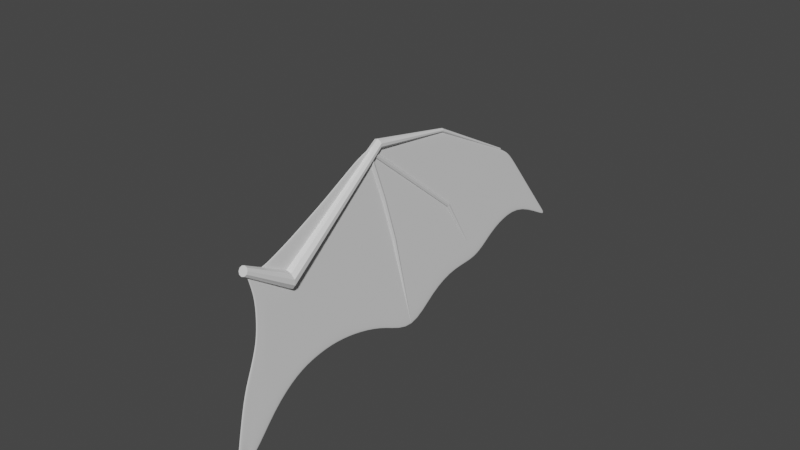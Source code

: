 # Source: wing.blend  (saved by Blender 3.1.7; exported with 4.5.12 LTS)
import bpy
from mathutils import Matrix  # noqa: F401  (used for matrix-valued properties, if any)

bpy.ops.wm.read_factory_settings(use_empty=True)
scene = bpy.context.scene
scene.name = 'Scene'

# ---- collections
col_collection = bpy.data.collections.new('Collection'); scene.collection.children.link(col_collection)

# ---- world
world_world = bpy.data.worlds.new('World'); scene.world = world_world
world_world.use_nodes = True; world_world.node_tree.nodes.clear()
_N = world_world.node_tree.nodes; _L = world_world.node_tree.links
n0 = _N.new('ShaderNodeOutputWorld'); n0.name = 'World Output'; n0.location = (300, 300)
n1 = _N.new('ShaderNodeBackground'); n1.name = 'Background'; n1.location = (10, 300)
n1.inputs[0].default_value = (0.05088, 0.05088, 0.05088, 1.0)
_L.new(n1.outputs[0], n0.inputs[0])
n0.is_active_output = True
world_world.color = (0.05088, 0.05088, 0.05088)
world_world.use_sun_shadow = False
world_world.sun_shadow_jitter_overblur = 0.0

# ---- meshes
me_cylinder = bpy.data.meshes.new('Cylinder')
me_cylinder.from_pydata([(-6.661e-16, 3.196, -0.7176), (0.5878, 3.023, -0.6373), (0.9511, 2.569, -0.4269), (0.9511, 2.008, -0.1669), (0.5878, 1.555, 0.04351), (-8.742e-08, 1.382, 0.1239), (-0.5878, 1.555, 0.04351), (-0.9511, 2.008, -0.1669), (-0.9511, 2.569, -0.4269), (-0.5878, 3.023, -0.6373), (0.3084, 0.7211, 14.78), (3.314e-06, 0.8118, 14.74), (0.499, 0.4839, 14.89), (0.499, 0.1906, 15.03), (0.3084, -0.04667, 15.14), (3.268e-06, -0.1373, 15.18), (-0.3084, -0.04667, 15.14), (-0.499, 0.1906, 15.03), (-0.499, 0.4839, 14.89), (-0.3084, 0.7211, 14.78), (0.1294, 6.639, 22.58), (1.711e-06, 6.67, 22.55), (0.2093, 6.559, 22.66), (0.2093, 6.46, 22.75), (0.1294, 6.381, 22.82), (1.692e-06, 6.35, 22.85), (-0.1294, 6.381, 22.82), (-0.2093, 6.46, 22.75), (-0.2093, 6.559, 22.66), (-0.1294, 6.639, 22.58), (0.05389, 16.37, 29.18), (2.697e-06, 16.38, 29.17), (0.08719, 16.34, 29.22), (0.08719, 16.31, 29.27), (0.05389, 16.28, 29.3), (2.689e-06, 16.27, 29.32), (-0.05388, 16.28, 29.3), (-0.08719, 16.31, 29.27), (-0.08719, 16.34, 29.22), (-0.05388, 16.37, 29.18), (-3.353e-08, -2.55, -3.732), (0.3031, -2.606, -3.651), (0.4904, -2.751, -3.438), (0.4904, -2.931, -3.176), (0.3031, -3.077, -2.963), (-7.86e-08, -3.133, -2.882), (-0.3031, -3.077, -2.963), (-0.4904, -2.931, -3.176), (-0.4904, -2.751, -3.438), (-0.3031, -2.606, -3.651)], [], [(7, 8, 48, 47), (7, 17, 18, 8), (0, 11, 10, 1), (4, 14, 15, 5), (1, 10, 12, 2), (8, 18, 19, 9), (5, 15, 16, 6), (2, 12, 13, 3), (9, 19, 11, 0), (6, 16, 17, 7), (3, 13, 14, 4), (12, 22, 23, 13), (10, 11, 21, 20), (19, 29, 21, 11), (16, 26, 27, 17), (13, 23, 24, 14), (17, 27, 28, 18), (14, 24, 25, 15), (10, 20, 22, 12), (18, 28, 29, 19), (15, 25, 26, 16), (22, 20, 30, 32), (21, 31, 30, 20), (30, 31, 39, 38, 37, 36, 35, 34, 33, 32), (28, 38, 39, 29), (25, 35, 36, 26), (22, 32, 33, 23), (29, 39, 31, 21), (26, 36, 37, 27), (23, 33, 34, 24), (27, 37, 38, 28), (24, 34, 35, 25), (40, 41, 42, 43, 44, 45, 46, 47, 48, 49), (4, 5, 45, 44), (1, 2, 42, 41), (8, 9, 49, 48), (5, 6, 46, 45), (2, 3, 43, 42), (9, 0, 40, 49), (6, 7, 47, 46), (3, 4, 44, 43), (0, 1, 41, 40)])
_uv = me_cylinder.uv_layers.new(name='UVMap')
_uv.uv.foreach_set('vector', [0.3, 0.5, 0.2, 0.5, 0.2, 0.5, 0.3, 0.5, 0.3, 0.5, 0.3, 1.0, 0.2, 1.0, 0.2, 0.5, 1.0, 0.5, 1.0, 1.0, 0.9, 1.0, 0.9, 0.5, 0.6, 0.5, 0.6, 1.0, 0.5, 1.0, 0.5, 0.5, 0.9, 0.5, 0.9, 1.0, 0.8, 1.0, 0.8, 0.5, 0.2, 0.5, 0.2, 1.0, 0.1, 1.0, 0.1, 0.5, 0.5, 0.5, 0.5, 1.0, 0.4, 1.0, 0.4, 0.5, 0.8, 0.5, 0.8, 1.0, 0.7, 1.0, 0.7, 0.5, 0.1, 0.5, 0.1, 1.0, -7.451e-08, 1.0, -7.451e-08, 0.5, 0.4, 0.5, 0.4, 1.0, 0.3, 1.0, 0.3, 0.5, 0.7, 0.5, 0.7, 1.0, 0.6, 1.0, 0.6, 0.5, 0.8, 1.0, 0.8, 1.0, 0.7, 1.0, 0.7, 1.0, 0.9, 1.0, 1.0, 1.0, 1.0, 1.0, 0.9, 1.0, 0.1, 1.0, 0.1, 1.0, -7.451e-08, 1.0, -7.451e-08, 1.0, 0.4, 1.0, 0.4, 1.0, 0.3, 1.0, 0.3, 1.0, 0.7, 1.0, 0.7, 1.0, 0.6, 1.0, 0.6, 1.0, 0.3, 1.0, 0.3, 1.0, 0.2, 1.0, 0.2, 1.0, 0.6, 1.0, 0.6, 1.0, 0.5, 1.0, 0.5, 1.0, 0.9, 1.0, 0.9, 1.0, 0.8, 1.0, 0.8, 1.0, 0.2, 1.0, 0.2, 1.0, 0.1, 1.0, 0.1, 1.0, 0.5, 1.0, 0.5, 1.0, 0.4, 1.0, 0.4, 1.0, 0.8, 1.0, 0.9, 1.0, 0.9, 1.0, 0.8, 1.0, 1.0, 1.0, 1.0, 1.0, 0.9, 1.0, 0.9, 1.0, 0.3911, 0.4442, 0.25, 0.49, 0.1089, 0.4442, 0.02175, 0.3242, 0.02175, 0.1758, 0.1089, 0.05584, 0.25, 0.01, 0.3911, 0.05584, 0.4783, 0.1758, 0.4783, 0.3242, 0.2, 1.0, 0.2, 1.0, 0.1, 1.0, 0.1, 1.0, 0.5, 1.0, 0.5, 1.0, 0.4, 1.0, 0.4, 1.0, 0.8, 1.0, 0.8, 1.0, 0.7, 1.0, 0.7, 1.0, 0.1, 1.0, 0.1, 1.0, -7.451e-08, 1.0, -7.451e-08, 1.0, 0.4, 1.0, 0.4, 1.0, 0.3, 1.0, 0.3, 1.0, 0.7, 1.0, 0.7, 1.0, 0.6, 1.0, 0.6, 1.0, 0.3, 1.0, 0.3, 1.0, 0.2, 1.0, 0.2, 1.0, 0.6, 1.0, 0.6, 1.0, 0.5, 1.0, 0.5, 1.0, 0.75, 0.49, 0.8911, 0.4442, 0.9783, 0.3242, 0.9783, 0.1758, 0.8911, 0.05584, 0.75, 0.01, 0.6089, 0.05584, 0.5217, 0.1758, 0.5217, 0.3242, 0.6089, 0.4442, 0.6, 0.5, 0.5, 0.5, 0.5, 0.5, 0.6, 0.5, 0.9, 0.5, 0.8, 0.5, 0.8, 0.5, 0.9, 0.5, 0.2, 0.5, 0.1, 0.5, 0.1, 0.5, 0.2, 0.5, 0.5, 0.5, 0.4, 0.5, 0.4, 0.5, 0.5, 0.5, 0.8, 0.5, 0.7, 0.5, 0.7, 0.5, 0.8, 0.5, 0.1, 0.5, -7.451e-08, 0.5, -7.451e-08, 0.5, 0.1, 0.5, 0.4, 0.5, 0.3, 0.5, 0.3, 0.5, 0.4, 0.5, 0.7, 0.5, 0.6, 0.5, 0.6, 0.5, 0.7, 0.5, 1.0, 0.5, 0.9, 0.5, 0.9, 0.5, 1.0, 0.5])
me_cylinder.use_remesh_fix_poles = True
me_cylinder.use_remesh_preserve_attributes = False
me_cylinder.update()
me_cylinder_001 = bpy.data.meshes.new('Cylinder.001')
me_cylinder_001.from_pydata([(-3.416e-10, 0.4648, -0.738), (1.665e-16, -0.7493, 0.6629), (0.005651, 0.4628, -0.7393), (0.02121, -0.7549, 0.6561), (0.007992, 0.4581, -0.7424), (0.03, -0.7685, 0.6398), (0.005651, 0.4533, -0.7455), (0.02121, -0.7821, 0.6235), (-1.04e-09, 0.4514, -0.7467), (-2.623e-09, -0.7877, 0.6168), (-0.005651, 0.4533, -0.7455), (-0.02121, -0.7821, 0.6235), (-0.007992, 0.4581, -0.7424), (-0.03, -0.7685, 0.6398), (-0.005651, 0.4628, -0.7393), (-0.02121, -0.7549, 0.6561), (0.0, 0.02247, 0.01988), (0.02121, 0.01589, 0.01406), (0.03, -6.594e-08, 1.665e-07), (0.02121, -0.01589, -0.01406), (-2.623e-09, -0.02247, -0.01988), (-0.02121, -0.01589, -0.01406), (-0.03, -6.469e-08, 1.676e-07), (-0.02121, 0.01589, 0.01406), (0.02121, -1.268, 1.083), (-2.441e-07, -1.262, 1.09), (0.03, -1.281, 1.067), (0.02121, -1.295, 1.05), (-2.467e-07, -1.301, 1.044), (-0.02121, -1.295, 1.05), (-0.03, -1.281, 1.067), (-0.02121, -1.268, 1.083)], [], [(16, 1, 3, 17), (17, 3, 5, 18), (18, 5, 7, 19), (19, 7, 9, 20), (20, 9, 11, 21), (21, 11, 13, 22), (9, 7, 27, 28), (22, 13, 15, 23), (23, 15, 1, 16), (0, 2, 4, 6, 8, 10, 12, 14), (14, 23, 16, 0), (12, 22, 23, 14), (10, 21, 22, 12), (8, 20, 21, 10), (6, 19, 20, 8), (4, 18, 19, 6), (2, 17, 18, 4), (0, 16, 17, 2), (24, 25, 31, 30, 29, 28, 27, 26), (15, 13, 30, 31), (5, 3, 24, 26), (11, 9, 28, 29), (1, 15, 31, 25), (3, 1, 25, 24), (7, 5, 26, 27), (13, 11, 29, 30)])
_uv = me_cylinder_001.uv_layers.new(name='UVMap')
_uv.uv.foreach_set('vector', [1.0, 0.75, 1.0, 1.0, 0.875, 1.0, 0.875, 0.75, 0.875, 0.75, 0.875, 1.0, 0.75, 1.0, 0.75, 0.75, 0.75, 0.75, 0.75, 1.0, 0.625, 1.0, 0.625, 0.75, 0.625, 0.75, 0.625, 1.0, 0.5, 1.0, 0.5, 0.75, 0.5, 0.75, 0.5, 1.0, 0.375, 1.0, 0.375, 0.75, 0.375, 0.75, 0.375, 1.0, 0.25, 1.0, 0.25, 0.75, 0.5, 1.0, 0.625, 1.0, 0.625, 1.0, 0.5, 1.0, 0.25, 0.75, 0.25, 1.0, 0.125, 1.0, 0.125, 0.75, 0.125, 0.75, 0.125, 1.0, 0.0, 1.0, 0.0, 0.75, 0.75, 0.49, 0.9197, 0.4197, 0.99, 0.25, 0.9197, 0.08029, 0.75, 0.01, 0.5803, 0.08029, 0.51, 0.25, 0.5803, 0.4197, 0.125, 0.5, 0.125, 0.75, 0.0, 0.75, 0.0, 0.5, 0.25, 0.5, 0.25, 0.75, 0.125, 0.75, 0.125, 0.5, 0.375, 0.5, 0.375, 0.75, 0.25, 0.75, 0.25, 0.5, 0.5, 0.5, 0.5, 0.75, 0.375, 0.75, 0.375, 0.5, 0.625, 0.5, 0.625, 0.75, 0.5, 0.75, 0.5, 0.5, 0.75, 0.5, 0.75, 0.75, 0.625, 0.75, 0.625, 0.5, 0.875, 0.5, 0.875, 0.75, 0.75, 0.75, 0.75, 0.5, 1.0, 0.5, 1.0, 0.75, 0.875, 0.75, 0.875, 0.5, 0.4197, 0.4197, 0.25, 0.49, 0.08029, 0.4197, 0.01, 0.25, 0.08029, 0.08029, 0.25, 0.01, 0.4197, 0.08029, 0.49, 0.25, 0.125, 1.0, 0.25, 1.0, 0.25, 1.0, 0.125, 1.0, 0.75, 1.0, 0.875, 1.0, 0.875, 1.0, 0.75, 1.0, 0.375, 1.0, 0.5, 1.0, 0.5, 1.0, 0.375, 1.0, 0.0, 1.0, 0.125, 1.0, 0.125, 1.0, 0.0, 1.0, 0.875, 1.0, 1.0, 1.0, 1.0, 1.0, 0.875, 1.0, 0.625, 1.0, 0.75, 1.0, 0.75, 1.0, 0.625, 1.0, 0.25, 1.0, 0.375, 1.0, 0.375, 1.0, 0.25, 1.0])
me_cylinder_001.use_remesh_fix_poles = True
me_cylinder_001.use_remesh_preserve_attributes = False
me_cylinder_001.update()
me_cylinder_002 = bpy.data.meshes.new('Cylinder.002')
me_cylinder_002.from_pydata([(-3.416e-10, 0.487, -0.5444), (1.883e-16, -0.7923, 0.7136), (0.005651, 0.4852, -0.546), (0.02121, -0.7979, 0.7068), (0.007992, 0.4809, -0.5496), (0.03, -0.8115, 0.6905), (0.005651, 0.4766, -0.5533), (0.02121, -0.825, 0.6742), (-1.04e-09, 0.4748, -0.5548), (-2.623e-09, -0.8307, 0.6674), (-0.005651, 0.4766, -0.5533), (-0.02121, -0.825, 0.6742), (-0.007992, 0.4809, -0.5496), (-0.03, -0.8115, 0.6905), (-0.005651, 0.4852, -0.546), (-0.02121, -0.7979, 0.7068), (1.503e-16, -0.3604, 0.3279), (0.02121, -0.367, 0.322), (0.03, -0.3829, 0.308), (0.02121, -0.3987, 0.2939), (-2.623e-09, -0.4053, 0.2881), (-0.02121, -0.3987, 0.2939), (-0.03, -0.3829, 0.308), (-0.02121, -0.367, 0.322), (0.02121, -1.268, 1.083), (-2.441e-07, -1.262, 1.09), (0.03, -1.281, 1.067), (0.02121, -1.295, 1.05), (-2.467e-07, -1.301, 1.044), (-0.02121, -1.295, 1.05), (-0.03, -1.281, 1.067), (-0.02121, -1.268, 1.083)], [], [(16, 1, 3, 17), (17, 3, 5, 18), (18, 5, 7, 19), (19, 7, 9, 20), (20, 9, 11, 21), (21, 11, 13, 22), (9, 7, 27, 28), (22, 13, 15, 23), (23, 15, 1, 16), (0, 2, 4, 6, 8, 10, 12, 14), (14, 23, 16, 0), (12, 22, 23, 14), (10, 21, 22, 12), (8, 20, 21, 10), (6, 19, 20, 8), (4, 18, 19, 6), (2, 17, 18, 4), (0, 16, 17, 2), (24, 25, 31, 30, 29, 28, 27, 26), (15, 13, 30, 31), (5, 3, 24, 26), (11, 9, 28, 29), (1, 15, 31, 25), (3, 1, 25, 24), (7, 5, 26, 27), (13, 11, 29, 30)])
_uv = me_cylinder_002.uv_layers.new(name='UVMap')
_uv.uv.foreach_set('vector', [1.0, 0.75, 1.0, 1.0, 0.875, 1.0, 0.875, 0.75, 0.875, 0.75, 0.875, 1.0, 0.75, 1.0, 0.75, 0.75, 0.75, 0.75, 0.75, 1.0, 0.625, 1.0, 0.625, 0.75, 0.625, 0.75, 0.625, 1.0, 0.5, 1.0, 0.5, 0.75, 0.5, 0.75, 0.5, 1.0, 0.375, 1.0, 0.375, 0.75, 0.375, 0.75, 0.375, 1.0, 0.25, 1.0, 0.25, 0.75, 0.5, 1.0, 0.625, 1.0, 0.625, 1.0, 0.5, 1.0, 0.25, 0.75, 0.25, 1.0, 0.125, 1.0, 0.125, 0.75, 0.125, 0.75, 0.125, 1.0, 0.0, 1.0, 0.0, 0.75, 0.75, 0.49, 0.9197, 0.4197, 0.99, 0.25, 0.9197, 0.08029, 0.75, 0.01, 0.5803, 0.08029, 0.51, 0.25, 0.5803, 0.4197, 0.125, 0.5, 0.125, 0.75, 0.0, 0.75, 0.0, 0.5, 0.25, 0.5, 0.25, 0.75, 0.125, 0.75, 0.125, 0.5, 0.375, 0.5, 0.375, 0.75, 0.25, 0.75, 0.25, 0.5, 0.5, 0.5, 0.5, 0.75, 0.375, 0.75, 0.375, 0.5, 0.625, 0.5, 0.625, 0.75, 0.5, 0.75, 0.5, 0.5, 0.75, 0.5, 0.75, 0.75, 0.625, 0.75, 0.625, 0.5, 0.875, 0.5, 0.875, 0.75, 0.75, 0.75, 0.75, 0.5, 1.0, 0.5, 1.0, 0.75, 0.875, 0.75, 0.875, 0.5, 0.4197, 0.4197, 0.25, 0.49, 0.08029, 0.4197, 0.01, 0.25, 0.08029, 0.08029, 0.25, 0.01, 0.4197, 0.08029, 0.49, 0.25, 0.125, 1.0, 0.25, 1.0, 0.25, 1.0, 0.125, 1.0, 0.75, 1.0, 0.875, 1.0, 0.875, 1.0, 0.75, 1.0, 0.375, 1.0, 0.5, 1.0, 0.5, 1.0, 0.375, 1.0, 0.0, 1.0, 0.125, 1.0, 0.125, 1.0, 0.0, 1.0, 0.875, 1.0, 1.0, 1.0, 1.0, 1.0, 0.875, 1.0, 0.625, 1.0, 0.75, 1.0, 0.75, 1.0, 0.625, 1.0, 0.25, 1.0, 0.375, 1.0, 0.375, 1.0, 0.25, 1.0])
me_cylinder_002.use_remesh_fix_poles = True
me_cylinder_002.use_remesh_preserve_attributes = False
me_cylinder_002.update()
me_plane = bpy.data.meshes.new('Plane')
me_plane.from_pydata([(-1.189, -0.9959, -0.003287), (1.258, -1.406, -0.0002861), (-0.02062, 1.391, -0.003466), (1.689, 1.835, -0.006887), (-1.535, -0.02145, 0.0002977), (0.8272, -0.257, 0.002182), (-1.173, -0.6442, 0.001249), (0.6509, -0.8136, 0.002579), (-0.08802, -1.078, -0.002711), (0.8211, 1.615, -0.005193), (-0.3539, -0.1392, 0.00124), (-0.228, -0.7248, 0.001869), (0.3871, 1.506, -0.004346), (-0.9444, -0.08033, 0.0007687), (-0.6674, -0.6805, 0.001514), (-0.5035, -0.9979, -0.003361), (0.3561, -1.223, -0.001558), (1.255, 1.725, -0.00604), (0.2366, -0.1981, 0.001711), (0.2114, -0.7692, 0.002224), (1.195, 0.4561, 0.0003872), (-1.352, 0.3928, 0.0008707), (-0.1003, 0.4266, 0.0006203), (-0.748, 0.4118, 0.0007369), (0.5474, 0.4413, 0.0005038), (-1.572, 0.1661, 0.0006735), (1.525, 0.2018, 0.0003908), (-0.02321, 0.1839, 0.0005321), (-0.7974, 0.175, 0.0006028), (0.751, 0.1929, 0.0004615), (0.6718, -0.465, 0.00184), (-1.353, -0.2933, 0.0004688), (-0.3406, -0.3791, 0.001155), (-0.8468, -0.3362, 0.0008117), (0.1656, -0.4221, 0.001498), (-1.088, -0.8795, 0.001388), (1.322, -1.286, 0.003789), (-0.007225, -0.9972, 0.00196), (-0.4887, -0.9303, 0.001588), (0.4743, -1.064, 0.002333), (1.276, 0.939, -0.001528), (0.09384, 0.8449, -0.0007879), (-0.4971, 0.7978, -0.000418), (0.6848, 0.892, -0.001158), (-1.06, 0.7508, -5.917e-05), (0.1702, 1.451, -0.003922), (-1.24, -0.05089, 0.0005332), (-0.8872, -0.6583, 0.001336), (-0.8277, -0.9696, -0.003548), (-1.072, 0.4045, 0.0007952), (-1.185, 0.1706, 0.0006381), (-1.1, -0.3147, 0.0006403), (-0.7295, -0.8969, 0.001402), (-0.8592, 0.7874, -0.0003109), (-0.2509, -1.035, -0.003078), (0.6041, 1.561, -0.004769), (-0.6492, -0.1098, 0.001004), (-0.4477, -0.7027, 0.001692), (-0.4908, 0.4323, 0.0006007), (-0.4103, 0.1795, 0.0005675), (-0.5937, -0.3577, 0.0009832), (-0.248, -0.9637, 0.001774), (-0.2016, 0.8214, -0.0006029), (1.038, 1.67, -0.005616), (-0.05864, -0.1687, 0.001475), (-0.008275, -0.747, 0.002047), (0.1147, -1.141, -0.002208), (0.2235, 0.434, 0.0005621), (0.3639, 0.1884, 0.0004968), (-0.08748, -0.4006, 0.001326), (0.2335, -1.031, 0.002147), (0.3893, 0.8684, -0.0009728), (1.026, -1.36, -0.0006508), (1.472, 1.78, -0.006463), (0.5319, -0.2275, 0.001946), (0.4312, -0.7914, 0.002402), (0.8712, 0.4487, 0.0004455), (1.138, 0.1973, 0.0004262), (0.4187, -0.4435, 0.001669), (0.7593, -1.151, 0.002923), (0.9803, 0.9155, -0.001343), (1.014, 1.28, -0.003259), (0.1837, 1.153, -0.002273), (-0.2316, 1.09, -0.00178), (0.599, 1.216, -0.002766), (-0.6207, 1.021, -0.001255), (-0.4392, 1.058, -0.001534), (-0.02395, 1.121, -0.002027), (0.3913, 1.185, -0.00252), (0.8066, 1.248, -0.003013), (1.067, 1.51, -0.00465), (0.3711, 1.368, -0.003553), (0.02339, 1.297, -0.003004), (0.7189, 1.439, -0.004101), (-0.1505, 1.262, -0.00273), (0.1973, 1.332, -0.003278), (0.545, 1.403, -0.003827), (0.8928, 1.474, -0.004376), (-0.2938, 1.218, -0.002399), (-1.184, 0.584, 0.0003265), (1.127, 0.7055, -0.0006171), (-0.04493, 0.6464, -0.0001517), (-0.6973, 0.6299, 3.055e-06), (0.5409, 0.6759, -0.0003844), (-0.9236, 0.602, 0.0001973), (-0.3378, 0.6316, -3.538e-05), (0.248, 0.6611, -0.0002681), (0.8337, 0.6907, -0.0005008), (0.8699, -1.039, 0.003132), (-0.1695, -0.8612, 0.001937), (-0.6031, -0.8089, 0.001594), (0.2641, -0.9136, 0.002279), (-1.123, -0.7679, 0.001375), (-0.8199, -0.7827, 0.001423), (-0.3863, -0.8351, 0.001765), (0.04728, -0.8874, 0.002108), (0.5017, -0.9648, 0.002641), (-1.164, -0.945, -0.0008816), (1.097, -1.32, 0.001624), (-0.04762, -1.038, -0.0003751), (-0.4961, -0.9641, -0.0008867), (0.4152, -1.144, 0.0003875), (-0.7786, -0.9333, -0.001073), (-0.2494, -0.9994, -0.0006519), (0.1741, -1.086, -3.072e-05), (0.6983, -1.216, 0.000905), (-1.553, 0.07232, 0.0004856), (1.088, -0.03529, 0.001381), (-0.1886, 0.02237, 0.0008859), (-0.8709, 0.04734, 0.0006857), (0.4938, -0.002608, 0.001086), (-1.212, 0.05983, 0.0005857), (-0.5297, 0.03485, 0.0007858), (0.1526, 0.00988, 0.000986), (0.7678, -0.01784, 0.001234), (-0.8239, 0.8982, -0.0007618), (1.101, 1.107, -0.002355), (0.1388, 0.999, -0.001531), (-0.3644, 0.9437, -0.001099), (0.6419, 1.054, -0.001962), (-0.6159, 0.9161, -0.0008833), (-0.1128, 0.9713, -0.001315), (0.3903, 1.027, -0.001746), (0.8934, 1.082, -0.002178), (-1.263, -0.4688, 0.0008589), (0.6286, -0.6384, 0.002216), (-0.2843, -0.552, 0.001512), (-0.7571, -0.5083, 0.001163), (0.1885, -0.5957, 0.001861), (-0.9935, -0.4865, 0.0009884), (-0.5207, -0.5302, 0.001337), (-0.04788, -0.5738, 0.001686), (0.4249, -0.6175, 0.002035), (-1.189, -0.9947, -0.02325), (1.258, -1.405, -0.02027), (-0.02064, 1.391, -0.02347), (1.689, 1.834, -0.02689), (-1.535, -0.02144, -0.0197), (0.8272, -0.257, -0.01782), (-1.172, -0.6443, -0.01875), (0.6509, -0.8137, -0.01742), (-0.08776, -1.077, -0.02269), (0.8211, 1.615, -0.02519), (-0.3539, -0.1392, -0.01876), (-0.228, -0.7249, -0.01813), (0.3871, 1.506, -0.02435), (-0.9444, -0.08034, -0.01923), (-0.6674, -0.6805, -0.01849), (-0.5034, -0.9966, -0.02332), (0.3563, -1.223, -0.02155), (1.255, 1.725, -0.02604), (0.2366, -0.1981, -0.01829), (0.2115, -0.7693, -0.01778), (1.195, 0.4561, -0.01961), (-1.352, 0.3928, -0.01913), (-0.1003, 0.4266, -0.01938), (-0.748, 0.4118, -0.01926), (0.5474, 0.4413, -0.0195), (-1.572, 0.1661, -0.01933), (1.525, 0.2018, -0.01961), (-0.02321, 0.1839, -0.01947), (-0.7974, 0.175, -0.0194), (0.751, 0.1928, -0.01954), (0.6718, -0.465, -0.01816), (-1.353, -0.2933, -0.01953), (-0.3406, -0.3792, -0.01885), (-0.8467, -0.3362, -0.01919), (0.1656, -0.4221, -0.0185), (-1.088, -0.879, -0.01861), (1.322, -1.285, -0.01621), (-0.007129, -0.9967, -0.01803), (-0.4886, -0.9296, -0.0184), (0.4744, -1.064, -0.01767), (1.276, 0.9389, -0.02153), (0.09383, 0.8448, -0.02079), (-0.4971, 0.7977, -0.02042), (0.6848, 0.8919, -0.02116), (-1.06, 0.7507, -0.02006), (0.1702, 1.451, -0.02392), (-1.24, -0.05089, -0.01947), (-0.8871, -0.6583, -0.01866), (-0.8278, -0.9684, -0.02351), (-1.072, 0.4044, -0.0192), (-1.185, 0.1706, -0.01936), (-1.1, -0.3148, -0.01936), (-0.7294, -0.8963, -0.01859), (-0.7926, 0.7742, -0.02023), (-0.2506, -1.034, -0.02304), (0.6041, 1.561, -0.02477), (-0.6492, -0.1098, -0.019), (-0.4477, -0.7027, -0.01831), (-0.4242, 0.4192, -0.01932), (-0.4103, 0.1795, -0.01943), (-0.5937, -0.3577, -0.01902), (-0.2479, -0.9631, -0.01822), (-0.2016, 0.8213, -0.0206), (1.038, 1.67, -0.02562), (-0.05863, -0.1687, -0.01852), (-0.008261, -0.7471, -0.01795), (0.1149, -1.14, -0.0222), (0.2235, 0.4339, -0.01944), (0.3639, 0.1884, -0.0195), (-0.08746, -0.4006, -0.01867), (0.2336, -1.03, -0.01785), (0.3893, 0.8683, -0.02097), (1.027, -1.359, -0.02064), (1.472, 1.78, -0.02646), (0.5319, -0.2276, -0.01805), (0.4312, -0.7915, -0.0176), (0.8712, 0.4487, -0.01955), (1.138, 0.1973, -0.01957), (0.4187, -0.4436, -0.01833), (0.7594, -1.15, -0.01708), (0.9803, 0.9154, -0.02134), (1.014, 1.28, -0.02326), (0.1837, 1.153, -0.02227), (-0.2316, 1.089, -0.02178), (0.599, 1.216, -0.02277), (-0.6207, 1.021, -0.02125), (-0.4392, 1.058, -0.02153), (-0.02396, 1.121, -0.02203), (0.3913, 1.185, -0.02252), (0.8066, 1.248, -0.02301), (1.067, 1.509, -0.02465), (0.3711, 1.368, -0.02355), (0.02338, 1.297, -0.023), (0.7189, 1.439, -0.0241), (-0.1505, 1.262, -0.02273), (0.1973, 1.332, -0.02328), (0.545, 1.403, -0.02383), (0.8927, 1.474, -0.02438), (-0.2938, 1.218, -0.0224), (-1.184, 0.5839, -0.01967), (1.127, 0.7054, -0.02062), (-0.04493, 0.6463, -0.02015), (-0.6307, 0.6167, -0.01992), (0.5408, 0.6759, -0.02038), (-0.9236, 0.6019, -0.0198), (-0.3378, 0.6315, -0.02004), (0.248, 0.6611, -0.02027), (0.8337, 0.6906, -0.0205), (0.8699, -1.039, -0.01687), (-0.1695, -0.8612, -0.01806), (-0.6031, -0.8089, -0.01841), (0.2641, -0.9136, -0.01772), (-1.123, -0.7679, -0.01862), (-0.8199, -0.7827, -0.01858), (-0.3863, -0.835, -0.01823), (0.0473, -0.8874, -0.01789), (0.5018, -0.9648, -0.01736), (-1.164, -0.9439, -0.02085), (1.097, -1.32, -0.01837), (-0.04741, -1.037, -0.02035), (-0.4959, -0.9628, -0.02084), (0.4153, -1.143, -0.01961), (-0.7785, -0.9321, -0.02104), (-0.2492, -0.9981, -0.02061), (0.1743, -1.085, -0.02002), (0.6985, -1.216, -0.01909), (-1.553, 0.07234, -0.01951), (1.088, -0.03537, -0.01862), (-0.1886, 0.02232, -0.01911), (-0.8709, 0.04733, -0.01931), (0.4938, -0.002676, -0.01891), (-1.212, 0.05984, -0.01941), (-0.5297, 0.03482, -0.01921), (0.1526, 0.009821, -0.01901), (0.7678, -0.01791, -0.01877), (-0.8239, 0.8981, -0.02076), (1.101, 1.107, -0.02235), (0.1388, 0.9989, -0.02153), (-0.3644, 0.9436, -0.0211), (0.6419, 1.054, -0.02196), (-0.6159, 0.916, -0.02088), (-0.1128, 0.9712, -0.02131), (0.3903, 1.026, -0.02175), (0.8934, 1.082, -0.02218), (-1.263, -0.4688, -0.01914), (0.6286, -0.6385, -0.01778), (-0.2843, -0.552, -0.01849), (-0.7571, -0.5084, -0.01884), (0.1885, -0.5957, -0.01814), (-0.9935, -0.4865, -0.01901), (-0.5207, -0.5302, -0.01866), (-0.04787, -0.5739, -0.01831), (0.4249, -0.6175, -0.01796), (-1.177, -0.9705, -0.002084), (1.119, -1.35, 0.0005868), (-0.06782, -1.058, -0.001543), (-0.4998, -0.981, -0.002124), (0.3857, -1.184, -0.0005852), (-0.8032, -0.9514, -0.00231), (-0.2501, -1.017, -0.001865), (0.1444, -1.113, -0.001119), (0.8624, -1.288, 0.0001271), (-1.177, -0.9693, -0.02205), (1.12, -1.349, -0.0194), (-0.06758, -1.057, -0.02152), (-0.4997, -0.9797, -0.02208), (0.3858, -1.183, -0.02058), (-0.8031, -0.9503, -0.02228), (-0.2499, -1.016, -0.02183), (0.1446, -1.112, -0.02111), (0.8625, -1.287, -0.01986), (1.142, -1.29, 0.002629), (-0.02742, -1.017, 0.0007927), (-0.4924, -0.9472, 0.0003505), (0.4447, -1.104, 0.00136), (-0.754, -0.9151, 0.0001643), (-0.2487, -0.9816, 0.0005611), (0.2038, -1.058, 0.001058), (0.7288, -1.184, 0.001914), (-1.126, -0.9123, 0.0002531), (1.143, -1.289, -0.01737), (-0.02727, -1.017, -0.01919), (-0.4923, -0.9462, -0.01962), (0.4448, -1.103, -0.01864), (-0.754, -0.9142, -0.01982), (-0.2485, -0.9806, -0.01941), (0.2039, -1.058, -0.01894), (0.7289, -1.183, -0.01808), (-1.126, -0.9115, -0.01973)], [], [(97, 90, 3, 73), (78, 30, 5, 74), (116, 108, 7, 75), (114, 109, 11, 57), (60, 32, 10, 56), (95, 91, 9, 55), (94, 92, 12, 45), (51, 33, 13, 46), (113, 110, 14, 47), (115, 111, 19, 65), (69, 34, 18, 64), (96, 93, 17, 63), (68, 29, 24, 67), (50, 28, 23, 49), (59, 27, 22, 58), (77, 26, 20, 76), (134, 127, 26, 77), (132, 128, 27, 59), (131, 129, 28, 50), (133, 130, 29, 68), (151, 148, 34, 69), (149, 147, 33, 51), (150, 146, 32, 60), (152, 145, 30, 78), (330, 327, 39, 70), (328, 326, 38, 52), (329, 325, 37, 61), (331, 324, 36, 79), (106, 103, 43, 71), (104, 102, 42, 53), (105, 101, 41, 62), (107, 100, 40, 80), (99, 104, 53, 44), (332, 328, 52, 35), (144, 149, 51, 31), (126, 131, 50, 25), (25, 50, 49, 21), (112, 113, 47, 6), (31, 51, 46, 4), (98, 94, 45, 2), (102, 105, 62, 42), (326, 329, 61, 38), (147, 150, 60, 33), (129, 132, 59, 28), (28, 59, 58, 23), (92, 95, 55, 12), (33, 60, 56, 13), (110, 114, 57, 14), (101, 106, 71, 41), (325, 330, 70, 37), (146, 151, 69, 32), (128, 133, 68, 27), (27, 68, 67, 22), (91, 96, 63, 9), (32, 69, 64, 10), (109, 115, 65, 11), (103, 107, 80, 43), (327, 331, 79, 39), (148, 152, 78, 34), (130, 134, 77, 29), (29, 77, 76, 24), (111, 116, 75, 19), (34, 78, 74, 18), (93, 97, 73, 17), (139, 143, 89, 84), (137, 142, 88, 82), (138, 141, 87, 83), (135, 140, 86, 85), (142, 139, 84, 88), (140, 138, 83, 86), (141, 137, 82, 87), (143, 136, 81, 89), (84, 89, 97, 93), (82, 88, 96, 91), (83, 87, 95, 92), (85, 86, 94, 98), (88, 84, 93, 96), (86, 83, 92, 94), (87, 82, 91, 95), (89, 81, 90, 97), (24, 76, 107, 103), (22, 67, 106, 101), (23, 58, 105, 102), (21, 49, 104, 99), (76, 20, 100, 107), (58, 22, 101, 105), (49, 23, 102, 104), (67, 24, 103, 106), (39, 79, 116, 111), (37, 70, 115, 109), (38, 61, 114, 110), (35, 52, 113, 112), (70, 39, 111, 115), (52, 38, 110, 113), (61, 37, 109, 114), (79, 36, 108, 116), (310, 314, 125, 121), (308, 313, 124, 119), (309, 312, 123, 120), (306, 311, 122, 117), (314, 307, 118, 125), (312, 308, 119, 123), (311, 309, 120, 122), (313, 310, 121, 124), (18, 74, 134, 130), (10, 64, 133, 128), (13, 56, 132, 129), (4, 46, 131, 126), (64, 18, 130, 133), (46, 13, 129, 131), (56, 10, 128, 132), (74, 5, 127, 134), (80, 40, 136, 143), (62, 41, 137, 141), (53, 42, 138, 140), (71, 43, 139, 142), (44, 53, 140, 135), (42, 62, 141, 138), (41, 71, 142, 137), (43, 80, 143, 139), (19, 75, 152, 148), (11, 65, 151, 146), (14, 57, 150, 147), (6, 47, 149, 144), (75, 7, 145, 152), (57, 11, 146, 150), (47, 14, 147, 149), (65, 19, 148, 151), (250, 226, 156, 243), (231, 227, 158, 183), (269, 228, 160, 261), (267, 210, 164, 262), (213, 209, 163, 185), (248, 208, 162, 244), (247, 198, 165, 245), (204, 199, 166, 186), (266, 200, 167, 263), (268, 218, 172, 264), (222, 217, 171, 187), (249, 216, 170, 246), (221, 220, 177, 182), (203, 202, 176, 181), (212, 211, 175, 180), (230, 229, 173, 179), (287, 230, 179, 280), (285, 212, 180, 281), (284, 203, 181, 282), (286, 221, 182, 283), (304, 222, 187, 301), (302, 204, 186, 300), (303, 213, 185, 299), (305, 231, 183, 298), (339, 223, 192, 336), (337, 205, 191, 335), (338, 214, 190, 334), (340, 232, 189, 333), (259, 224, 196, 256), (257, 206, 195, 255), (258, 215, 194, 254), (260, 233, 193, 253), (252, 197, 206, 257), (341, 188, 205, 337), (297, 184, 204, 302), (279, 178, 203, 284), (178, 174, 202, 203), (265, 159, 200, 266), (184, 157, 199, 204), (251, 155, 198, 247), (255, 195, 215, 258), (335, 191, 214, 338), (300, 186, 213, 303), (282, 181, 212, 285), (181, 176, 211, 212), (245, 165, 208, 248), (186, 166, 209, 213), (263, 167, 210, 267), (254, 194, 224, 259), (334, 190, 223, 339), (299, 185, 222, 304), (281, 180, 221, 286), (180, 175, 220, 221), (244, 162, 216, 249), (185, 163, 217, 222), (262, 164, 218, 268), (256, 196, 233, 260), (336, 192, 232, 340), (301, 187, 231, 305), (283, 182, 230, 287), (182, 177, 229, 230), (264, 172, 228, 269), (187, 171, 227, 231), (246, 170, 226, 250), (292, 237, 242, 296), (290, 235, 241, 295), (291, 236, 240, 294), (288, 238, 239, 293), (295, 241, 237, 292), (293, 239, 236, 291), (294, 240, 235, 290), (296, 242, 234, 289), (237, 246, 250, 242), (235, 244, 249, 241), (236, 245, 248, 240), (238, 251, 247, 239), (241, 249, 246, 237), (239, 247, 245, 236), (240, 248, 244, 235), (242, 250, 243, 234), (177, 256, 260, 229), (175, 254, 259, 220), (176, 255, 258, 211), (174, 252, 257, 202), (229, 260, 253, 173), (211, 258, 254, 175), (202, 257, 255, 176), (220, 259, 256, 177), (192, 264, 269, 232), (190, 262, 268, 223), (191, 263, 267, 214), (188, 265, 266, 205), (223, 268, 264, 192), (205, 266, 263, 191), (214, 267, 262, 190), (232, 269, 261, 189), (319, 274, 278, 323), (317, 272, 277, 322), (318, 273, 276, 321), (315, 270, 275, 320), (323, 278, 271, 316), (321, 276, 272, 317), (320, 275, 273, 318), (322, 277, 274, 319), (171, 283, 287, 227), (163, 281, 286, 217), (166, 282, 285, 209), (157, 279, 284, 199), (217, 286, 283, 171), (199, 284, 282, 166), (209, 285, 281, 163), (227, 287, 280, 158), (233, 296, 289, 193), (215, 294, 290, 194), (206, 293, 291, 195), (224, 295, 292, 196), (197, 288, 293, 206), (195, 291, 294, 215), (194, 290, 295, 224), (196, 292, 296, 233), (172, 301, 305, 228), (164, 299, 304, 218), (167, 300, 303, 210), (159, 297, 302, 200), (228, 305, 298, 160), (210, 303, 299, 164), (200, 302, 300, 167), (218, 304, 301, 172), (306, 117, 270, 315), (1, 72, 225, 154), (3, 90, 243, 156), (2, 45, 198, 155), (4, 126, 279, 157), (5, 30, 183, 158), (6, 144, 297, 159), (7, 108, 261, 160), (8, 54, 207, 161), (9, 63, 216, 162), (12, 55, 208, 165), (15, 48, 201, 168), (16, 66, 219, 169), (17, 73, 226, 170), (20, 26, 179, 173), (21, 99, 252, 174), (25, 21, 174, 178), (26, 127, 280, 179), (30, 145, 298, 183), (31, 4, 157, 184), (35, 112, 265, 188), (324, 118, 271, 333), (40, 100, 253, 193), (44, 135, 288, 197), (45, 12, 165, 198), (48, 0, 153, 201), (54, 15, 168, 207), (55, 9, 162, 208), (63, 17, 170, 216), (66, 8, 161, 219), (72, 16, 169, 225), (73, 3, 156, 226), (81, 136, 289, 234), (85, 98, 251, 238), (90, 81, 234, 243), (98, 2, 155, 251), (99, 44, 197, 252), (100, 20, 173, 253), (108, 36, 189, 261), (112, 6, 159, 265), (332, 35, 188, 341), (307, 1, 154, 316), (126, 25, 178, 279), (127, 5, 158, 280), (135, 85, 238, 288), (136, 40, 193, 289), (144, 31, 184, 297), (145, 7, 160, 298), (118, 307, 316, 271), (0, 306, 315, 153), (219, 322, 319, 169), (201, 320, 318, 168), (207, 321, 317, 161), (225, 323, 316, 154), (153, 315, 320, 201), (168, 318, 321, 207), (161, 317, 322, 219), (169, 319, 323, 225), (66, 16, 310, 313), (48, 15, 309, 311), (54, 8, 308, 312), (72, 1, 307, 314), (0, 48, 311, 306), (15, 54, 312, 309), (8, 66, 313, 308), (16, 72, 314, 310), (117, 332, 341, 270), (36, 324, 333, 189), (274, 336, 340, 278), (272, 334, 339, 277), (273, 335, 338, 276), (270, 341, 337, 275), (278, 340, 333, 271), (276, 338, 334, 272), (275, 337, 335, 273), (277, 339, 336, 274), (121, 125, 331, 327), (119, 124, 330, 325), (120, 123, 329, 326), (117, 122, 328, 332), (125, 118, 324, 331), (123, 119, 325, 329), (122, 120, 326, 328), (124, 121, 327, 330)])
me_plane.polygons.foreach_set('use_smooth', [True] * 340)
_uv = me_plane.uv_layers.new(name='UVMap')
_uv.uv.foreach_set('vector', [0.875, 0.9687, 1.0, 0.9688, 1.0, 1.0, 0.875, 1.0, 0.875, 0.375, 1.0, 0.375, 1.0, 0.5, 0.875, 0.5, 0.875, 0.1875, 1.0, 0.1875, 1.0, 0.25, 0.875, 0.25, 0.375, 0.1875, 0.5, 0.1875, 0.5, 0.25, 0.375, 0.25, 0.375, 0.375, 0.5, 0.375, 0.5, 0.5, 0.375, 0.5, 0.375, 0.9687, 0.5, 0.9687, 0.5, 1.0, 0.375, 1.0, 0.125, 0.9688, 0.25, 0.9688, 0.25, 1.0, 0.125, 1.0, 0.125, 0.375, 0.25, 0.375, 0.25, 0.5, 0.125, 0.5, 0.125, 0.1875, 0.25, 0.1875, 0.25, 0.25, 0.125, 0.25, 0.625, 0.1875, 0.75, 0.1875, 0.75, 0.25, 0.625, 0.25, 0.625, 0.375, 0.75, 0.375, 0.75, 0.5, 0.625, 0.5, 0.625, 0.9688, 0.75, 0.9688, 0.75, 1.0, 0.625, 1.0, 0.625, 0.625, 0.75, 0.625, 0.75, 0.75, 0.625, 0.75, 0.125, 0.625, 0.25, 0.625, 0.25, 0.75, 0.125, 0.75, 0.375, 0.625, 0.5, 0.625, 0.5, 0.75, 0.375, 0.75, 0.875, 0.625, 1.0, 0.625, 1.0, 0.75, 0.875, 0.75, 0.875, 0.5625, 1.0, 0.5625, 1.0, 0.625, 0.875, 0.625, 0.375, 0.5625, 0.5, 0.5625, 0.5, 0.625, 0.375, 0.625, 0.125, 0.5625, 0.25, 0.5625, 0.25, 0.625, 0.125, 0.625, 0.625, 0.5625, 0.75, 0.5625, 0.75, 0.625, 0.625, 0.625, 0.625, 0.3125, 0.75, 0.3125, 0.75, 0.375, 0.625, 0.375, 0.125, 0.3125, 0.25, 0.3125, 0.25, 0.375, 0.125, 0.375, 0.375, 0.3125, 0.5, 0.3125, 0.5, 0.375, 0.375, 0.375, 0.875, 0.3125, 1.0, 0.3125, 1.0, 0.375, 0.875, 0.375, 0.625, 0.09375, 0.75, 0.09375, 0.75, 0.125, 0.625, 0.125, 0.125, 0.09375, 0.25, 0.09375, 0.25, 0.125, 0.125, 0.125, 0.375, 0.09375, 0.5, 0.09375, 0.5, 0.125, 0.375, 0.125, 0.875, 0.09375, 1.0, 0.09375, 1.0, 0.125, 0.875, 0.125, 0.625, 0.8125, 0.75, 0.8125, 0.75, 0.875, 0.625, 0.875, 0.125, 0.8125, 0.25, 0.8125, 0.25, 0.875, 0.125, 0.875, 0.375, 0.8125, 0.5, 0.8125, 0.5, 0.875, 0.375, 0.875, 0.875, 0.8125, 1.0, 0.8125, 1.0, 0.875, 0.875, 0.875, 0.0, 0.8125, 0.125, 0.8125, 0.125, 0.875, 0.0, 0.875, 0.0, 0.09375, 0.125, 0.09375, 0.125, 0.125, 0.0, 0.125, 0.0, 0.3125, 0.125, 0.3125, 0.125, 0.375, 0.0, 0.375, 0.0, 0.5625, 0.125, 0.5625, 0.125, 0.625, 0.0, 0.625, 0.0, 0.625, 0.125, 0.625, 0.125, 0.75, 0.0, 0.75, 0.0, 0.1875, 0.125, 0.1875, 0.125, 0.25, 0.0, 0.25, 0.0, 0.375, 0.125, 0.375, 0.125, 0.5, 0.0, 0.5, 0.0, 0.9688, 0.125, 0.9688, 0.125, 1.0, 0.0, 1.0, 0.25, 0.8125, 0.375, 0.8125, 0.375, 0.875, 0.25, 0.875, 0.25, 0.09375, 0.375, 0.09375, 0.375, 0.125, 0.25, 0.125, 0.25, 0.3125, 0.375, 0.3125, 0.375, 0.375, 0.25, 0.375, 0.25, 0.5625, 0.375, 0.5625, 0.375, 0.625, 0.25, 0.625, 0.25, 0.625, 0.375, 0.625, 0.375, 0.75, 0.25, 0.75, 0.25, 0.9688, 0.375, 0.9687, 0.375, 1.0, 0.25, 1.0, 0.25, 0.375, 0.375, 0.375, 0.375, 0.5, 0.25, 0.5, 0.25, 0.1875, 0.375, 0.1875, 0.375, 0.25, 0.25, 0.25, 0.5, 0.8125, 0.625, 0.8125, 0.625, 0.875, 0.5, 0.875, 0.5, 0.09375, 0.625, 0.09375, 0.625, 0.125, 0.5, 0.125, 0.5, 0.3125, 0.625, 0.3125, 0.625, 0.375, 0.5, 0.375, 0.5, 0.5625, 0.625, 0.5625, 0.625, 0.625, 0.5, 0.625, 0.5, 0.625, 0.625, 0.625, 0.625, 0.75, 0.5, 0.75, 0.5, 0.9687, 0.625, 0.9688, 0.625, 1.0, 0.5, 1.0, 0.5, 0.375, 0.625, 0.375, 0.625, 0.5, 0.5, 0.5, 0.5, 0.1875, 0.625, 0.1875, 0.625, 0.25, 0.5, 0.25, 0.75, 0.8125, 0.875, 0.8125, 0.875, 0.875, 0.75, 0.875, 0.75, 0.09375, 0.875, 0.09375, 0.875, 0.125, 0.75, 0.125, 0.75, 0.3125, 0.875, 0.3125, 0.875, 0.375, 0.75, 0.375, 0.75, 0.5625, 0.875, 0.5625, 0.875, 0.625, 0.75, 0.625, 0.75, 0.625, 0.875, 0.625, 0.875, 0.75, 0.75, 0.75, 0.75, 0.1875, 0.875, 0.1875, 0.875, 0.25, 0.75, 0.25, 0.75, 0.375, 0.875, 0.375, 0.875, 0.5, 0.75, 0.5, 0.75, 0.9688, 0.875, 0.9687, 0.875, 1.0, 0.75, 1.0, 0.75, 0.9062, 0.875, 0.9062, 0.875, 0.9375, 0.75, 0.9375, 0.5, 0.9062, 0.625, 0.9062, 0.625, 0.9375, 0.5, 0.9375, 0.25, 0.9062, 0.375, 0.9062, 0.375, 0.9375, 0.25, 0.9375, 0.0, 0.9062, 0.125, 0.9062, 0.125, 0.9375, 0.0, 0.9375, 0.625, 0.9062, 0.75, 0.9062, 0.75, 0.9375, 0.625, 0.9375, 0.125, 0.9062, 0.25, 0.9062, 0.25, 0.9375, 0.125, 0.9375, 0.375, 0.9062, 0.5, 0.9062, 0.5, 0.9375, 0.375, 0.9375, 0.875, 0.9062, 1.0, 0.9062, 1.0, 0.9375, 0.875, 0.9375, 0.75, 0.9375, 0.875, 0.9375, 0.875, 0.9687, 0.75, 0.9688, 0.5, 0.9375, 0.625, 0.9375, 0.625, 0.9688, 0.5, 0.9687, 0.25, 0.9375, 0.375, 0.9375, 0.375, 0.9687, 0.25, 0.9688, 0.0, 0.9375, 0.125, 0.9375, 0.125, 0.9688, 0.0, 0.9688, 0.625, 0.9375, 0.75, 0.9375, 0.75, 0.9688, 0.625, 0.9688, 0.125, 0.9375, 0.25, 0.9375, 0.25, 0.9688, 0.125, 0.9688, 0.375, 0.9375, 0.5, 0.9375, 0.5, 0.9687, 0.375, 0.9687, 0.875, 0.9375, 1.0, 0.9375, 1.0, 0.9688, 0.875, 0.9687, 0.75, 0.75, 0.875, 0.75, 0.875, 0.8125, 0.75, 0.8125, 0.5, 0.75, 0.625, 0.75, 0.625, 0.8125, 0.5, 0.8125, 0.25, 0.75, 0.375, 0.75, 0.375, 0.8125, 0.25, 0.8125, 0.0, 0.75, 0.125, 0.75, 0.125, 0.8125, 0.0, 0.8125, 0.875, 0.75, 1.0, 0.75, 1.0, 0.8125, 0.875, 0.8125, 0.375, 0.75, 0.5, 0.75, 0.5, 0.8125, 0.375, 0.8125, 0.125, 0.75, 0.25, 0.75, 0.25, 0.8125, 0.125, 0.8125, 0.625, 0.75, 0.75, 0.75, 0.75, 0.8125, 0.625, 0.8125, 0.75, 0.125, 0.875, 0.125, 0.875, 0.1875, 0.75, 0.1875, 0.5, 0.125, 0.625, 0.125, 0.625, 0.1875, 0.5, 0.1875, 0.25, 0.125, 0.375, 0.125, 0.375, 0.1875, 0.25, 0.1875, 0.0, 0.125, 0.125, 0.125, 0.125, 0.1875, 0.0, 0.1875, 0.625, 0.125, 0.75, 0.125, 0.75, 0.1875, 0.625, 0.1875, 0.125, 0.125, 0.25, 0.125, 0.25, 0.1875, 0.125, 0.1875, 0.375, 0.125, 0.5, 0.125, 0.5, 0.1875, 0.375, 0.1875, 0.875, 0.125, 1.0, 0.125, 1.0, 0.1875, 0.875, 0.1875, 0.75, 0.03125, 0.875, 0.03125, 0.875, 0.0625, 0.75, 0.0625, 0.5, 0.03125, 0.625, 0.03125, 0.625, 0.0625, 0.5, 0.0625, 0.25, 0.03125, 0.375, 0.03125, 0.375, 0.0625, 0.25, 0.0625, 0.0, 0.03125, 0.125, 0.03125, 0.125, 0.0625, 0.0, 0.0625, 0.875, 0.03125, 1.0, 0.03125, 1.0, 0.0625, 0.875, 0.0625, 0.375, 0.03125, 0.5, 0.03125, 0.5, 0.0625, 0.375, 0.0625, 0.125, 0.03125, 0.25, 0.03125, 0.25, 0.0625, 0.125, 0.0625, 0.625, 0.03125, 0.75, 0.03125, 0.75, 0.0625, 0.625, 0.0625, 0.75, 0.5, 0.875, 0.5, 0.875, 0.5625, 0.75, 0.5625, 0.5, 0.5, 0.625, 0.5, 0.625, 0.5625, 0.5, 0.5625, 0.25, 0.5, 0.375, 0.5, 0.375, 0.5625, 0.25, 0.5625, 0.0, 0.5, 0.125, 0.5, 0.125, 0.5625, 0.0, 0.5625, 0.625, 0.5, 0.75, 0.5, 0.75, 0.5625, 0.625, 0.5625, 0.125, 0.5, 0.25, 0.5, 0.25, 0.5625, 0.125, 0.5625, 0.375, 0.5, 0.5, 0.5, 0.5, 0.5625, 0.375, 0.5625, 0.875, 0.5, 1.0, 0.5, 1.0, 0.5625, 0.875, 0.5625, 0.875, 0.875, 1.0, 0.875, 1.0, 0.9062, 0.875, 0.9062, 0.375, 0.875, 0.5, 0.875, 0.5, 0.9062, 0.375, 0.9062, 0.125, 0.875, 0.25, 0.875, 0.25, 0.9062, 0.125, 0.9062, 0.625, 0.875, 0.75, 0.875, 0.75, 0.9062, 0.625, 0.9062, 0.0, 0.875, 0.125, 0.875, 0.125, 0.9062, 0.0, 0.9062, 0.25, 0.875, 0.375, 0.875, 0.375, 0.9062, 0.25, 0.9062, 0.5, 0.875, 0.625, 0.875, 0.625, 0.9062, 0.5, 0.9062, 0.75, 0.875, 0.875, 0.875, 0.875, 0.9062, 0.75, 0.9062, 0.75, 0.25, 0.875, 0.25, 0.875, 0.3125, 0.75, 0.3125, 0.5, 0.25, 0.625, 0.25, 0.625, 0.3125, 0.5, 0.3125, 0.25, 0.25, 0.375, 0.25, 0.375, 0.3125, 0.25, 0.3125, 0.0, 0.25, 0.125, 0.25, 0.125, 0.3125, 0.0, 0.3125, 0.875, 0.25, 1.0, 0.25, 1.0, 0.3125, 0.875, 0.3125, 0.375, 0.25, 0.5, 0.25, 0.5, 0.3125, 0.375, 0.3125, 0.125, 0.25, 0.25, 0.25, 0.25, 0.3125, 0.125, 0.3125, 0.625, 0.25, 0.75, 0.25, 0.75, 0.3125, 0.625, 0.3125, 0.875, 0.9687, 0.875, 1.0, 1.0, 1.0, 1.0, 0.9688, 0.875, 0.375, 0.875, 0.5, 1.0, 0.5, 1.0, 0.375, 0.875, 0.1875, 0.875, 0.25, 1.0, 0.25, 1.0, 0.1875, 0.375, 0.1875, 0.375, 0.25, 0.5, 0.25, 0.5, 0.1875, 0.375, 0.375, 0.375, 0.5, 0.5, 0.5, 0.5, 0.375, 0.375, 0.9687, 0.375, 1.0, 0.5, 1.0, 0.5, 0.9687, 0.125, 0.9688, 0.125, 1.0, 0.25, 1.0, 0.25, 0.9688, 0.125, 0.375, 0.125, 0.5, 0.25, 0.5, 0.25, 0.375, 0.125, 0.1875, 0.125, 0.25, 0.25, 0.25, 0.25, 0.1875, 0.625, 0.1875, 0.625, 0.25, 0.75, 0.25, 0.75, 0.1875, 0.625, 0.375, 0.625, 0.5, 0.75, 0.5, 0.75, 0.375, 0.625, 0.9688, 0.625, 1.0, 0.75, 1.0, 0.75, 0.9688, 0.625, 0.625, 0.625, 0.75, 0.75, 0.75, 0.75, 0.625, 0.125, 0.625, 0.125, 0.75, 0.25, 0.75, 0.25, 0.625, 0.375, 0.625, 0.375, 0.75, 0.5, 0.75, 0.5, 0.625, 0.875, 0.625, 0.875, 0.75, 1.0, 0.75, 1.0, 0.625, 0.875, 0.5625, 0.875, 0.625, 1.0, 0.625, 1.0, 0.5625, 0.375, 0.5625, 0.375, 0.625, 0.5, 0.625, 0.5, 0.5625, 0.125, 0.5625, 0.125, 0.625, 0.25, 0.625, 0.25, 0.5625, 0.625, 0.5625, 0.625, 0.625, 0.75, 0.625, 0.75, 0.5625, 0.625, 0.3125, 0.625, 0.375, 0.75, 0.375, 0.75, 0.3125, 0.125, 0.3125, 0.125, 0.375, 0.25, 0.375, 0.25, 0.3125, 0.375, 0.3125, 0.375, 0.375, 0.5, 0.375, 0.5, 0.3125, 0.875, 0.3125, 0.875, 0.375, 1.0, 0.375, 1.0, 0.3125, 0.625, 0.09375, 0.625, 0.125, 0.75, 0.125, 0.75, 0.09375, 0.125, 0.09375, 0.125, 0.125, 0.25, 0.125, 0.25, 0.09375, 0.375, 0.09375, 0.375, 0.125, 0.5, 0.125, 0.5, 0.09375, 0.875, 0.09375, 0.875, 0.125, 1.0, 0.125, 1.0, 0.09375, 0.625, 0.8125, 0.625, 0.875, 0.75, 0.875, 0.75, 0.8125, 0.125, 0.8125, 0.125, 0.875, 0.25, 0.875, 0.25, 0.8125, 0.375, 0.8125, 0.375, 0.875, 0.5, 0.875, 0.5, 0.8125, 0.875, 0.8125, 0.875, 0.875, 1.0, 0.875, 1.0, 0.8125, 0.0, 0.8125, 0.0, 0.875, 0.125, 0.875, 0.125, 0.8125, 0.0, 0.09375, 0.0, 0.125, 0.125, 0.125, 0.125, 0.09375, 0.0, 0.3125, 0.0, 0.375, 0.125, 0.375, 0.125, 0.3125, 0.0, 0.5625, 0.0, 0.625, 0.125, 0.625, 0.125, 0.5625, 0.0, 0.625, 0.0, 0.75, 0.125, 0.75, 0.125, 0.625, 0.0, 0.1875, 0.0, 0.25, 0.125, 0.25, 0.125, 0.1875, 0.0, 0.375, 0.0, 0.5, 0.125, 0.5, 0.125, 0.375, 0.0, 0.9688, 0.0, 1.0, 0.125, 1.0, 0.125, 0.9688, 0.25, 0.8125, 0.25, 0.875, 0.375, 0.875, 0.375, 0.8125, 0.25, 0.09375, 0.25, 0.125, 0.375, 0.125, 0.375, 0.09375, 0.25, 0.3125, 0.25, 0.375, 0.375, 0.375, 0.375, 0.3125, 0.25, 0.5625, 0.25, 0.625, 0.375, 0.625, 0.375, 0.5625, 0.25, 0.625, 0.25, 0.75, 0.375, 0.75, 0.375, 0.625, 0.25, 0.9688, 0.25, 1.0, 0.375, 1.0, 0.375, 0.9687, 0.25, 0.375, 0.25, 0.5, 0.375, 0.5, 0.375, 0.375, 0.25, 0.1875, 0.25, 0.25, 0.375, 0.25, 0.375, 0.1875, 0.5, 0.8125, 0.5, 0.875, 0.625, 0.875, 0.625, 0.8125, 0.5, 0.09375, 0.5, 0.125, 0.625, 0.125, 0.625, 0.09375, 0.5, 0.3125, 0.5, 0.375, 0.625, 0.375, 0.625, 0.3125, 0.5, 0.5625, 0.5, 0.625, 0.625, 0.625, 0.625, 0.5625, 0.5, 0.625, 0.5, 0.75, 0.625, 0.75, 0.625, 0.625, 0.5, 0.9687, 0.5, 1.0, 0.625, 1.0, 0.625, 0.9688, 0.5, 0.375, 0.5, 0.5, 0.625, 0.5, 0.625, 0.375, 0.5, 0.1875, 0.5, 0.25, 0.625, 0.25, 0.625, 0.1875, 0.75, 0.8125, 0.75, 0.875, 0.875, 0.875, 0.875, 0.8125, 0.75, 0.09375, 0.75, 0.125, 0.875, 0.125, 0.875, 0.09375, 0.75, 0.3125, 0.75, 0.375, 0.875, 0.375, 0.875, 0.3125, 0.75, 0.5625, 0.75, 0.625, 0.875, 0.625, 0.875, 0.5625, 0.75, 0.625, 0.75, 0.75, 0.875, 0.75, 0.875, 0.625, 0.75, 0.1875, 0.75, 0.25, 0.875, 0.25, 0.875, 0.1875, 0.75, 0.375, 0.75, 0.5, 0.875, 0.5, 0.875, 0.375, 0.75, 0.9688, 0.75, 1.0, 0.875, 1.0, 0.875, 0.9687, 0.75, 0.9062, 0.75, 0.9375, 0.875, 0.9375, 0.875, 0.9062, 0.5, 0.9062, 0.5, 0.9375, 0.625, 0.9375, 0.625, 0.9062, 0.25, 0.9062, 0.25, 0.9375, 0.375, 0.9375, 0.375, 0.9062, 0.0, 0.9062, 0.0, 0.9375, 0.125, 0.9375, 0.125, 0.9062, 0.625, 0.9062, 0.625, 0.9375, 0.75, 0.9375, 0.75, 0.9062, 0.125, 0.9062, 0.125, 0.9375, 0.25, 0.9375, 0.25, 0.9062, 0.375, 0.9062, 0.375, 0.9375, 0.5, 0.9375, 0.5, 0.9062, 0.875, 0.9062, 0.875, 0.9375, 1.0, 0.9375, 1.0, 0.9062, 0.75, 0.9375, 0.75, 0.9688, 0.875, 0.9687, 0.875, 0.9375, 0.5, 0.9375, 0.5, 0.9687, 0.625, 0.9688, 0.625, 0.9375, 0.25, 0.9375, 0.25, 0.9688, 0.375, 0.9687, 0.375, 0.9375, 0.0, 0.9375, 0.0, 0.9688, 0.125, 0.9688, 0.125, 0.9375, 0.625, 0.9375, 0.625, 0.9688, 0.75, 0.9688, 0.75, 0.9375, 0.125, 0.9375, 0.125, 0.9688, 0.25, 0.9688, 0.25, 0.9375, 0.375, 0.9375, 0.375, 0.9687, 0.5, 0.9687, 0.5, 0.9375, 0.875, 0.9375, 0.875, 0.9687, 1.0, 0.9688, 1.0, 0.9375, 0.75, 0.75, 0.75, 0.8125, 0.875, 0.8125, 0.875, 0.75, 0.5, 0.75, 0.5, 0.8125, 0.625, 0.8125, 0.625, 0.75, 0.25, 0.75, 0.25, 0.8125, 0.375, 0.8125, 0.375, 0.75, 0.0, 0.75, 0.0, 0.8125, 0.125, 0.8125, 0.125, 0.75, 0.875, 0.75, 0.875, 0.8125, 1.0, 0.8125, 1.0, 0.75, 0.375, 0.75, 0.375, 0.8125, 0.5, 0.8125, 0.5, 0.75, 0.125, 0.75, 0.125, 0.8125, 0.25, 0.8125, 0.25, 0.75, 0.625, 0.75, 0.625, 0.8125, 0.75, 0.8125, 0.75, 0.75, 0.75, 0.125, 0.75, 0.1875, 0.875, 0.1875, 0.875, 0.125, 0.5, 0.125, 0.5, 0.1875, 0.625, 0.1875, 0.625, 0.125, 0.25, 0.125, 0.25, 0.1875, 0.375, 0.1875, 0.375, 0.125, 0.0, 0.125, 0.0, 0.1875, 0.125, 0.1875, 0.125, 0.125, 0.625, 0.125, 0.625, 0.1875, 0.75, 0.1875, 0.75, 0.125, 0.125, 0.125, 0.125, 0.1875, 0.25, 0.1875, 0.25, 0.125, 0.375, 0.125, 0.375, 0.1875, 0.5, 0.1875, 0.5, 0.125, 0.875, 0.125, 0.875, 0.1875, 1.0, 0.1875, 1.0, 0.125, 0.75, 0.03125, 0.75, 0.0625, 0.875, 0.0625, 0.875, 0.03125, 0.5, 0.03125, 0.5, 0.0625, 0.625, 0.0625, 0.625, 0.03125, 0.25, 0.03125, 0.25, 0.0625, 0.375, 0.0625, 0.375, 0.03125, 0.0, 0.03125, 0.0, 0.0625, 0.125, 0.0625, 0.125, 0.03125, 0.875, 0.03125, 0.875, 0.0625, 1.0, 0.0625, 1.0, 0.03125, 0.375, 0.03125, 0.375, 0.0625, 0.5, 0.0625, 0.5, 0.03125, 0.125, 0.03125, 0.125, 0.0625, 0.25, 0.0625, 0.25, 0.03125, 0.625, 0.03125, 0.625, 0.0625, 0.75, 0.0625, 0.75, 0.03125, 0.75, 0.5, 0.75, 0.5625, 0.875, 0.5625, 0.875, 0.5, 0.5, 0.5, 0.5, 0.5625, 0.625, 0.5625, 0.625, 0.5, 0.25, 0.5, 0.25, 0.5625, 0.375, 0.5625, 0.375, 0.5, 0.0, 0.5, 0.0, 0.5625, 0.125, 0.5625, 0.125, 0.5, 0.625, 0.5, 0.625, 0.5625, 0.75, 0.5625, 0.75, 0.5, 0.125, 0.5, 0.125, 0.5625, 0.25, 0.5625, 0.25, 0.5, 0.375, 0.5, 0.375, 0.5625, 0.5, 0.5625, 0.5, 0.5, 0.875, 0.5, 0.875, 0.5625, 1.0, 0.5625, 1.0, 0.5, 0.875, 0.875, 0.875, 0.9062, 1.0, 0.9062, 1.0, 0.875, 0.375, 0.875, 0.375, 0.9062, 0.5, 0.9062, 0.5, 0.875, 0.125, 0.875, 0.125, 0.9062, 0.25, 0.9062, 0.25, 0.875, 0.625, 0.875, 0.625, 0.9062, 0.75, 0.9062, 0.75, 0.875, 0.0, 0.875, 0.0, 0.9062, 0.125, 0.9062, 0.125, 0.875, 0.25, 0.875, 0.25, 0.9062, 0.375, 0.9062, 0.375, 0.875, 0.5, 0.875, 0.5, 0.9062, 0.625, 0.9062, 0.625, 0.875, 0.75, 0.875, 0.75, 0.9062, 0.875, 0.9062, 0.875, 0.875, 0.75, 0.25, 0.75, 0.3125, 0.875, 0.3125, 0.875, 0.25, 0.5, 0.25, 0.5, 0.3125, 0.625, 0.3125, 0.625, 0.25, 0.25, 0.25, 0.25, 0.3125, 0.375, 0.3125, 0.375, 0.25, 0.0, 0.25, 0.0, 0.3125, 0.125, 0.3125, 0.125, 0.25, 0.875, 0.25, 0.875, 0.3125, 1.0, 0.3125, 1.0, 0.25, 0.375, 0.25, 0.375, 0.3125, 0.5, 0.3125, 0.5, 0.25, 0.125, 0.25, 0.125, 0.3125, 0.25, 0.3125, 0.25, 0.25, 0.625, 0.25, 0.625, 0.3125, 0.75, 0.3125, 0.75, 0.25, 0.0, 0.03125, 0.0, 0.0625, 0.0, 0.0625, 0.0, 0.03125, 1.0, 0.0, 0.875, 0.0, 0.875, 0.0, 1.0, 0.0, 1.0, 1.0, 1.0, 0.9688, 1.0, 0.9688, 1.0, 1.0, 0.0, 1.0, 0.125, 1.0, 0.125, 1.0, 0.0, 1.0, 0.0, 0.5, 0.0, 0.5625, 0.0, 0.5625, 0.0, 0.5, 1.0, 0.5, 1.0, 0.375, 1.0, 0.375, 1.0, 0.5, 0.0, 0.25, 0.0, 0.3125, 0.0, 0.3125, 0.0, 0.25, 1.0, 0.25, 1.0, 0.1875, 1.0, 0.1875, 1.0, 0.25, 0.5, 0.0, 0.375, 0.0, 0.375, 0.0, 0.5, 0.0, 0.5, 1.0, 0.625, 1.0, 0.625, 1.0, 0.5, 1.0, 0.25, 1.0, 0.375, 1.0, 0.375, 1.0, 0.25, 1.0, 0.25, 0.0, 0.125, 0.0, 0.125, 0.0, 0.25, 0.0, 0.75, 0.0, 0.625, 0.0, 0.625, 0.0, 0.75, 0.0, 0.75, 1.0, 0.875, 1.0, 0.875, 1.0, 0.75, 1.0, 1.0, 0.75, 1.0, 0.625, 1.0, 0.625, 1.0, 0.75, 0.0, 0.75, 0.0, 0.8125, 0.0, 0.8125, 0.0, 0.75, 0.0, 0.625, 0.0, 0.75, 0.0, 0.75, 0.0, 0.625, 1.0, 0.625, 1.0, 0.5625, 1.0, 0.5625, 1.0, 0.625, 1.0, 0.375, 1.0, 0.3125, 1.0, 0.3125, 1.0, 0.375, 0.0, 0.375, 0.0, 0.5, 0.0, 0.5, 0.0, 0.375, 0.0, 0.125, 0.0, 0.1875, 0.0, 0.1875, 0.0, 0.125, 1.0, 0.09375, 1.0, 0.0625, 1.0, 0.0625, 1.0, 0.09375, 1.0, 0.875, 1.0, 0.8125, 1.0, 0.8125, 1.0, 0.875, 0.0, 0.875, 0.0, 0.9062, 0.0, 0.9062, 0.0, 0.875, 0.125, 1.0, 0.25, 1.0, 0.25, 1.0, 0.125, 1.0, 0.125, 0.0, 0.0, 0.0, 0.0, 0.0, 0.125, 0.0, 0.375, 0.0, 0.25, 0.0, 0.25, 0.0, 0.375, 0.0, 0.375, 1.0, 0.5, 1.0, 0.5, 1.0, 0.375, 1.0, 0.625, 1.0, 0.75, 1.0, 0.75, 1.0, 0.625, 1.0, 0.625, 0.0, 0.5, 0.0, 0.5, 0.0, 0.625, 0.0, 0.875, 0.0, 0.75, 0.0, 0.75, 0.0, 0.875, 0.0, 0.875, 1.0, 1.0, 1.0, 1.0, 1.0, 0.875, 1.0, 1.0, 0.9375, 1.0, 0.9062, 1.0, 0.9062, 1.0, 0.9375, 0.0, 0.9375, 0.0, 0.9688, 0.0, 0.9688, 0.0, 0.9375, 1.0, 0.9688, 1.0, 0.9375, 1.0, 0.9375, 1.0, 0.9688, 0.0, 0.9688, 0.0, 1.0, 0.0, 1.0, 0.0, 0.9688, 0.0, 0.8125, 0.0, 0.875, 0.0, 0.875, 0.0, 0.8125, 1.0, 0.8125, 1.0, 0.75, 1.0, 0.75, 1.0, 0.8125, 1.0, 0.1875, 1.0, 0.125, 1.0, 0.125, 1.0, 0.1875, 0.0, 0.1875, 0.0, 0.25, 0.0, 0.25, 0.0, 0.1875, 0.0, 0.09375, 0.0, 0.125, 0.0, 0.125, 0.0, 0.09375, 1.0, 0.03125, 1.0, 0.0, 1.0, 0.0, 1.0, 0.03125, 0.0, 0.5625, 0.0, 0.625, 0.0, 0.625, 0.0, 0.5625, 1.0, 0.5625, 1.0, 0.5, 1.0, 0.5, 1.0, 0.5625, 0.0, 0.9062, 0.0, 0.9375, 0.0, 0.9375, 0.0, 0.9062, 1.0, 0.9062, 1.0, 0.875, 1.0, 0.875, 1.0, 0.9062, 0.0, 0.3125, 0.0, 0.375, 0.0, 0.375, 0.0, 0.3125, 1.0, 0.3125, 1.0, 0.25, 1.0, 0.25, 1.0, 0.3125, 1.0, 0.0625, 1.0, 0.03125, 1.0, 0.03125, 1.0, 0.0625, 0.0, 0.0, 0.0, 0.03125, 0.0, 0.03125, 0.0, 0.0, 0.625, 0.0, 0.625, 0.03125, 0.75, 0.03125, 0.75, 0.0, 0.125, 0.0, 0.125, 0.03125, 0.25, 0.03125, 0.25, 0.0, 0.375, 0.0, 0.375, 0.03125, 0.5, 0.03125, 0.5, 0.0, 0.875, 0.0, 0.875, 0.03125, 1.0, 0.03125, 1.0, 0.0, 0.0, 0.0, 0.0, 0.03125, 0.125, 0.03125, 0.125, 0.0, 0.25, 0.0, 0.25, 0.03125, 0.375, 0.03125, 0.375, 0.0, 0.5, 0.0, 0.5, 0.03125, 0.625, 0.03125, 0.625, 0.0, 0.75, 0.0, 0.75, 0.03125, 0.875, 0.03125, 0.875, 0.0, 0.625, 0.0, 0.75, 0.0, 0.75, 0.03125, 0.625, 0.03125, 0.125, 0.0, 0.25, 0.0, 0.25, 0.03125, 0.125, 0.03125, 0.375, 0.0, 0.5, 0.0, 0.5, 0.03125, 0.375, 0.03125, 0.875, 0.0, 1.0, 0.0, 1.0, 0.03125, 0.875, 0.03125, 0.0, 0.0, 0.125, 0.0, 0.125, 0.03125, 0.0, 0.03125, 0.25, 0.0, 0.375, 0.0, 0.375, 0.03125, 0.25, 0.03125, 0.5, 0.0, 0.625, 0.0, 0.625, 0.03125, 0.5, 0.03125, 0.75, 0.0, 0.875, 0.0, 0.875, 0.03125, 0.75, 0.03125, 0.0, 0.0625, 0.0, 0.09375, 0.0, 0.09375, 0.0, 0.0625, 1.0, 0.125, 1.0, 0.09375, 1.0, 0.09375, 1.0, 0.125, 0.75, 0.0625, 0.75, 0.09375, 0.875, 0.09375, 0.875, 0.0625, 0.5, 0.0625, 0.5, 0.09375, 0.625, 0.09375, 0.625, 0.0625, 0.25, 0.0625, 0.25, 0.09375, 0.375, 0.09375, 0.375, 0.0625, 0.0, 0.0625, 0.0, 0.09375, 0.125, 0.09375, 0.125, 0.0625, 0.875, 0.0625, 0.875, 0.09375, 1.0, 0.09375, 1.0, 0.0625, 0.375, 0.0625, 0.375, 0.09375, 0.5, 0.09375, 0.5, 0.0625, 0.125, 0.0625, 0.125, 0.09375, 0.25, 0.09375, 0.25, 0.0625, 0.625, 0.0625, 0.625, 0.09375, 0.75, 0.09375, 0.75, 0.0625, 0.75, 0.0625, 0.875, 0.0625, 0.875, 0.09375, 0.75, 0.09375, 0.5, 0.0625, 0.625, 0.0625, 0.625, 0.09375, 0.5, 0.09375, 0.25, 0.0625, 0.375, 0.0625, 0.375, 0.09375, 0.25, 0.09375, 0.0, 0.0625, 0.125, 0.0625, 0.125, 0.09375, 0.0, 0.09375, 0.875, 0.0625, 1.0, 0.0625, 1.0, 0.09375, 0.875, 0.09375, 0.375, 0.0625, 0.5, 0.0625, 0.5, 0.09375, 0.375, 0.09375, 0.125, 0.0625, 0.25, 0.0625, 0.25, 0.09375, 0.125, 0.09375, 0.625, 0.0625, 0.75, 0.0625, 0.75, 0.09375, 0.625, 0.09375])
me_plane.use_remesh_fix_poles = True
me_plane.use_remesh_preserve_attributes = False
me_plane.update()

# ---- objects
ob_cylinder = bpy.data.objects.new('Cylinder', me_cylinder)
ob_empty = bpy.data.objects.new('Empty', None)
ob_cylinder_001 = bpy.data.objects.new('Cylinder.001', me_cylinder_001)
ob_cylinder_002 = bpy.data.objects.new('Cylinder.002', me_cylinder_002)
ob_plane = bpy.data.objects.new('Plane', me_plane)

# ---- transforms, parenting, visibility, modifiers, constraints
ob_cylinder.location = (0.045, -2.306, 0.09228)
ob_cylinder.rotation_euler = (-1.069, -0.0, 0.0)
ob_cylinder.scale = (0.1077, 0.1077, 0.1077)
ob_empty.location = (-1.369, -0.9884, -2.51)
ob_empty.rotation_euler = (1.571, -0.0, 1.571)
ob_empty.scale = (2.327, 2.327, 2.327)
ob_empty.empty_display_type = 'IMAGE'
ob_empty.empty_display_size = 5.0
ob_cylinder_001.location = (0.045, 0.3025, -0.285)
ob_cylinder_002.location = (0.045, -0.4657, -0.8045)
ob_cylinder_002.rotation_euler = (-0.5446, -1.15e-16, 3.212e-17)
ob_plane.location = (0.05121, -0.892, -0.4775)
ob_plane.rotation_euler = (1.572, 1.375, 1.569)
ob_plane.scale = (0.8442, 1.703, 0.5854)
_m = ob_plane.modifiers.new('Subdivision', 'SUBSURF')

# ---- collection membership
col_collection.objects.link(ob_cylinder)
col_collection.objects.link(ob_empty)
col_collection.objects.link(ob_cylinder_001)
col_collection.objects.link(ob_cylinder_002)
col_collection.objects.link(ob_plane)

# ---- scene / render settings (as saved in the file)
scene.frame_start = 1; scene.frame_end = 250; scene.frame_set(0)
scene.render.engine = 'BLENDER_EEVEE_NEXT'
scene.cycles.sampling_pattern = 'TABULATED_SOBOL'
scene.cycles.use_light_tree = False
scene.view_settings.view_transform = 'Filmic'
bpy.context.view_layer.update()

# ---- added for rendering (the .blend has no active camera and no usable light): camera, sun
cam_auto = bpy.data.cameras.new('AutoCamera')
cam_auto.lens = 50.0
cam_auto.sensor_width = 36.0
cam_auto.clip_end = 1000.0
ob_auto_camera = bpy.data.objects.new('AutoCamera', cam_auto)
scene.collection.objects.link(ob_auto_camera)
ob_auto_camera.location = (6.81101, -8.64371, 5.19443)
ob_auto_camera.rotation_euler = (1.09748, -7.21219e-08, 0.694738)
scene.camera = ob_auto_camera
light_auto_sun = bpy.data.lights.new('AutoSun', 'SUN')
light_auto_sun.energy = 3.0
light_auto_sun.angle = 0.0523599
ob_auto_sun = bpy.data.objects.new('AutoSun', light_auto_sun)
scene.collection.objects.link(ob_auto_sun)
ob_auto_sun.rotation_euler = (0.872665, 0.174533, 0.523599)
bpy.context.view_layer.update()
